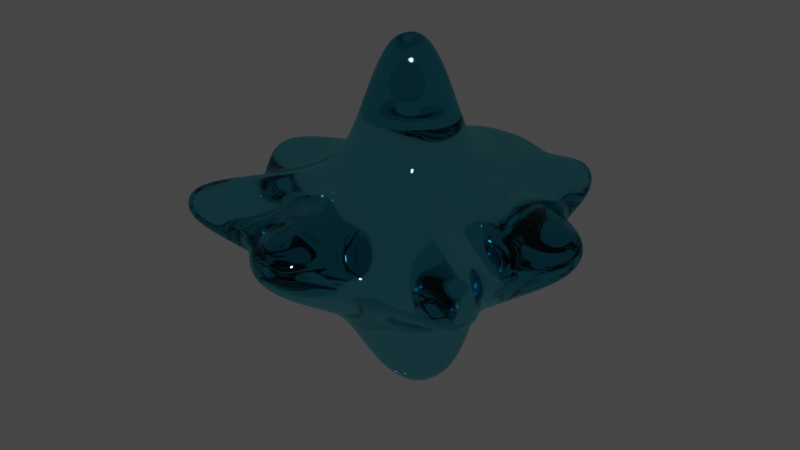 # Source: Glass_Blob_Alone.blend  (saved by Blender 2.81.16; exported with 4.5.12 LTS)
import bpy
from mathutils import Matrix  # noqa: F401  (used for matrix-valued properties, if any)

bpy.ops.wm.read_factory_settings(use_empty=True)
scene = bpy.context.scene
scene.name = 'Scene'

# ---- collections
col_collection = bpy.data.collections.new('Collection'); scene.collection.children.link(col_collection)

# ---- materials (node trees are filled in below, after node groups)
mat_material_001 = bpy.data.materials.new('Material.001')
mat_material_001.alpha_threshold = 0.0
mat_material_001.use_transparent_shadow = False
mat_material_001.roughness = 0.5

# ---- material node trees
mat_material_001.use_nodes = True; mat_material_001.node_tree.nodes.clear()
_N = mat_material_001.node_tree.nodes; _L = mat_material_001.node_tree.links
n0 = _N.new('ShaderNodeOutputMaterial'); n0.name = 'Material Output'; n0.location = (300, 300)
n1 = _N.new('ShaderNodeBsdfGlass'); n1.name = 'Glass BSDF'; n1.location = (10, 300)
n1.distribution = 'GGX'
n1.inputs[0].default_value = (0.3352, 0.7324, 0.8, 1.0)
n1.inputs[2].default_value = 1.45
_L.new(n1.outputs[0], n0.inputs[0])
n0.is_active_output = True

# ---- world
world_world = bpy.data.worlds.new('World'); scene.world = world_world
world_world.use_nodes = True; world_world.node_tree.nodes.clear()
_N = world_world.node_tree.nodes; _L = world_world.node_tree.links
n0 = _N.new('ShaderNodeOutputWorld'); n0.name = 'World Output'; n0.location = (300, 300)
n1 = _N.new('ShaderNodeBackground'); n1.name = 'Background'; n1.location = (10, 300)
n1.inputs[0].default_value = (0.05088, 0.05088, 0.05088, 1.0)
_L.new(n1.outputs[0], n0.inputs[0])
n0.is_active_output = True
world_world.color = (0.05088, 0.05088, 0.05088)
world_world.use_sun_shadow = False
world_world.sun_shadow_jitter_overblur = 0.0

# ---- meshes
me_sphere = bpy.data.meshes.new('Sphere')
me_sphere.from_pydata([(0.03896, 0.2106, 2.118), (0.07875, 0.3912, 1.789), (0.1138, 0.5625, 1.135), (0.153, 0.9095, 0.8205), (0.2089, 1.526, 0.7307), (0.264, 1.806, 0.6003), (0.2895, 1.877, 0.4157), (0.2649, 1.755, 0.1875), (0.2205, 1.338, -0.104), (0.1884, 1.001, -0.3599), (0.1641, 0.8296, -0.5625), (0.1403, 0.7096, -0.7769), (0.1212, 0.6122, -1.126), (0.0887, 0.516, -1.54), (0.04253, 0.3617, -1.727), (0.07643, 0.1994, 2.116), (0.1545, 0.3707, 1.778), (0.224, 0.5412, 1.114), (0.3075, 0.8732, 0.7977), (0.4487, 1.384, 0.7003), (0.6537, 1.617, 0.5544), (0.7278, 1.754, 0.3847), (0.6496, 1.608, 0.154), (0.4749, 1.281, -0.1082), (0.381, 0.9642, -0.357), (0.3248, 0.7876, -0.5598), (0.2757, 0.6707, -0.7776), (0.2378, 0.5821, -1.133), (0.1736, 0.4926, -1.533), (0.08345, 0.3501, -1.725), (0.111, 0.1813, 2.112), (0.2241, 0.3366, 1.764), (0.3256, 0.5003, 1.092), (0.4561, 0.8116, 0.7783), (0.7015, 1.299, 0.692), (0.9227, 1.743, 0.6003), (0.9756, 1.841, 0.4241), (0.9583, 1.79, 0.2141), (0.7566, 1.335, -0.07875), (0.5691, 0.9166, -0.3492), (0.4746, 0.7213, -0.5557), (0.4008, 0.6075, -0.7781), (0.3448, 0.5327, -1.142), (0.2509, 0.4552, -1.524), (0.1212, 0.3312, -1.721), (0.1413, 0.157, 2.106), (0.2848, 0.2896, 1.75), (0.4127, 0.4361, 1.081), (0.5772, 0.7088, 0.7693), (0.8537, 1.226, 0.6981), (1.076, 1.66, 0.6074), (1.131, 1.736, 0.4278), (1.125, 1.703, 0.2223), (0.9374, 1.275, -0.06521), (0.729, 0.8225, -0.3434), (0.6059, 0.6249, -0.5531), (0.5102, 0.5211, -0.7788), (0.4378, 0.4652, -1.149), (0.3177, 0.4057, -1.516), (0.1542, 0.3059, -1.717), (0.1662, 0.1273, 2.101), (0.334, 0.2311, 1.736), (0.4808, 0.348, 1.081), (0.6617, 0.5518, 0.7678), (0.8908, 0.9387, 0.6623), (1.135, 1.387, 0.5777), (1.221, 1.511, 0.4108), (1.18, 1.387, 0.1855), (1.002, 0.9669, -0.09844), (0.8603, 0.6502, -0.3429), (0.7167, 0.4947, -0.5525), (0.5993, 0.4137, -0.7804), (0.5128, 0.3819, -1.152), (0.3718, 0.3461, -1.509), (0.1814, 0.2751, -1.711), (0.0, 0.1751, -1.767), (0.1848, 0.09348, 2.095), (0.37, 0.1634, 1.722), (0.5283, 0.2419, 1.086), (0.7208, 0.3689, 0.7756), (0.9502, 0.5819, 0.6335), (1.084, 0.8113, 0.4951), (1.157, 0.9048, 0.3209), (1.188, 0.799, 0.1169), (1.2, 0.6007, -0.0915), (1.003, 0.4345, -0.3338), (0.8039, 0.3401, -0.5526), (0.6653, 0.2898, -0.7814), (0.5672, 0.2857, -1.152), (0.4114, 0.2785, -1.502), (0.2016, 0.2403, -1.707), (0.1963, 0.05678, 2.089), (0.3917, 0.08975, 1.706), (0.5562, 0.1265, 1.085), (0.7583, 0.1856, 0.7814), (1.169, 0.2778, 0.6658), (1.704, 0.3734, 0.6172), (1.885, 0.4062, 0.4655), (1.884, 0.371, 0.2608), (1.576, 0.2934, -0.01953), (1.119, 0.2188, -0.3214), (0.8587, 0.1738, -0.553), (0.7056, 0.1554, -0.7807), (0.5991, 0.1803, -1.147), (0.4357, 0.2055, -1.497), (0.2143, 0.2028, -1.703), (0.2003, 0.01864, 2.085), (0.3986, 0.01347, 1.686), (0.5658, 0.008313, 1.073), (0.7724, 0.01224, 0.7761), (1.246, 0.02685, 0.6721), (1.843, 0.04226, 0.6318), (1.978, 0.04072, 0.4647), (1.961, 0.04222, 0.2603), (1.635, 0.0316, -0.0175), (1.131, 0.01024, -0.3266), (0.8726, 0.003737, -0.5545), (0.7184, 0.01628, -0.778), (0.6074, 0.06968, -1.137), (0.444, 0.1297, -1.492), (0.2189, 0.1642, -1.7), (0.1966, -0.01948, 2.081), (0.3908, -0.06236, 1.663), (0.5586, -0.1079, 1.052), (0.7679, -0.1552, 0.7617), (1.118, -0.2157, 0.6286), (1.541, -0.2782, 0.5383), (1.729, -0.3018, 0.384), (1.692, -0.2757, 0.1775), (1.39, -0.2328, -0.08801), (1.059, -0.1963, -0.345), (0.8518, -0.1653, -0.5552), (0.7042, -0.1232, -0.7738), (0.592, -0.04194, -1.123), (0.436, 0.0541, -1.488), (0.2151, 0.126, -1.7), (0.1854, -0.05613, 2.078), (0.3684, -0.135, 1.637), (0.5343, -0.2183, 1.027), (0.7541, -0.3176, 0.7477), (1.086, -0.4849, 0.6186), (1.373, -0.6676, 0.4826), (1.484, -0.7295, 0.3058), (1.396, -0.6538, 0.0913), (1.217, -0.5153, -0.1321), (0.9902, -0.4033, -0.3542), (0.8046, -0.3295, -0.5543), (0.6646, -0.2583, -0.7686), (0.5539, -0.1501, -1.106), (0.4118, -0.01867, -1.484), (0.2032, 0.0895, -1.7), (0.167, -0.0899, 2.075), (0.3318, -0.2018, 1.613), (0.4892, -0.3186, 1.008), (0.7241, -0.4694, 0.7425), (1.195, -0.7742, 0.652), (1.695, -1.106, 0.5616), (1.806, -1.179, 0.3864), (1.675, -1.091, 0.1625), (1.246, -0.8023, -0.1134), (0.9308, -0.5976, -0.352), (0.733, -0.4805, -0.5523), (0.6003, -0.3827, -0.7642), (0.4953, -0.2502, -1.088), (0.3723, -0.08584, -1.479), (0.1833, 0.0561, -1.702), (0.1421, -0.1195, 2.074), (0.2822, -0.2602, 1.591), (0.4206, -0.4035, 0.9994), (0.6449, -0.5896, 0.7438), (1.219, -0.9866, 0.677), (1.694, -1.324, 0.584), (1.766, -1.384, 0.4026), (1.712, -1.352, 0.1943), (1.226, -1.021, -0.09335), (0.8234, -0.7517, -0.3493), (0.6302, -0.6097, -0.5514), (0.5115, -0.4903, -0.7624), (0.4188, -0.338, -1.072), (0.3184, -0.1449, -1.474), (0.1562, 0.02697, -1.703), (0.1117, -0.1438, 2.072), (0.2215, -0.3078, 1.575), (0.3302, -0.4697, 1.0), (0.5002, -0.6726, 0.7494), (0.9283, -0.9854, 0.646), (1.505, -1.408, 0.5746), (1.595, -1.493, 0.3984), (1.497, -1.436, 0.1819), (0.945, -1.066, -0.116), (0.6372, -0.8667, -0.3495), (0.4939, -0.7163, -0.5514), (0.4011, -0.5773, -0.7627), (0.3276, -0.4099, -1.06), (0.2518, -0.1937, -1.469), (0.1229, 0.003146, -1.705), (0.07695, -0.1618, 2.071), (0.1522, -0.3431, 1.563), (0.2249, -0.517, 1.005), (0.3289, -0.7427, 0.7633), (0.5107, -1.015, 0.635), (0.8072, -1.172, 0.4812), (0.9672, -1.287, 0.3113), (0.7733, -1.236, 0.09853), (0.5531, -1.184, -0.1044), (0.4173, -0.9889, -0.3382), (0.336, -0.8034, -0.5497), (0.275, -0.6418, -0.7633), (0.225, -0.4633, -1.051), (0.1747, -0.2302, -1.464), (0.08464, -0.01451, -1.707), (0.03924, -0.1729, 2.071), (0.07741, -0.3647, 1.556), (0.1131, -0.546, 1.007), (0.1611, -0.7997, 0.7774), (0.2322, -1.273, 0.7046), (0.3036, -1.742, 0.6523), (0.3283, -1.893, 0.4957), (0.307, -1.872, 0.2879), (0.2576, -1.542, -0.007464), (0.2056, -1.115, -0.3152), (0.1686, -0.8647, -0.5463), (0.1396, -0.6824, -0.7633), (0.1145, -0.4962, -1.045), (0.08951, -0.253, -1.46), (0.04318, -0.02533, -1.708), (-7.451e-09, -0.1767, 2.071), (4.098e-08, -0.372, 1.554), (2.608e-08, -0.5559, 1.008), (-2.98e-08, -0.8227, 0.7831), (-9.779e-08, -1.422, 0.7484), (9.499e-08, -1.948, 0.7129), (-1.136e-07, -2.085, 0.5513), (-1.471e-07, -2.067, 0.344), (-9.499e-08, -1.738, 0.04908), (6.706e-08, -1.174, -0.3021), (-8.568e-08, -0.887, -0.5446), (-2.634e-08, -0.6964, -0.7632), (-1.118e-08, -0.5073, -1.043), (7.451e-09, -0.2607, -1.458), (7.451e-09, -0.029, -1.709), (-0.03924, -0.1729, 2.071), (-0.07741, -0.3647, 1.556), (-0.1131, -0.546, 1.007), (-0.1611, -0.7997, 0.7774), (-0.2322, -1.273, 0.7046), (-0.3035, -1.742, 0.6523), (-0.3283, -1.893, 0.4957), (-0.307, -1.872, 0.2879), (-0.2576, -1.542, -0.007464), (-0.2056, -1.115, -0.3152), (-0.1686, -0.8647, -0.5463), (-0.1396, -0.6824, -0.7633), (-0.1145, -0.4962, -1.045), (-0.08951, -0.253, -1.46), (-0.04318, -0.02533, -1.708), (-0.07695, -0.1618, 2.071), (-0.1522, -0.3431, 1.563), (-0.2249, -0.517, 1.005), (-0.3289, -0.7427, 0.7633), (-0.5107, -1.015, 0.635), (-0.8072, -1.172, 0.4812), (-0.9672, -1.287, 0.3113), (-0.7733, -1.236, 0.09853), (-0.5531, -1.184, -0.1044), (-0.4173, -0.9889, -0.3382), (-0.336, -0.8034, -0.5497), (-0.275, -0.6418, -0.7633), (-0.225, -0.4633, -1.051), (-0.1747, -0.2302, -1.464), (-0.08464, -0.01451, -1.707), (-1.853e-07, 0.01966, 2.164), (-0.1117, -0.1438, 2.072), (-0.2215, -0.3078, 1.575), (-0.3302, -0.4697, 1.0), (-0.5002, -0.6726, 0.7494), (-0.9283, -0.9854, 0.646), (-1.505, -1.408, 0.5746), (-1.595, -1.493, 0.3984), (-1.497, -1.436, 0.1819), (-0.945, -1.066, -0.116), (-0.6372, -0.8667, -0.3495), (-0.4939, -0.7163, -0.5514), (-0.4011, -0.5773, -0.7627), (-0.3276, -0.4099, -1.06), (-0.2518, -0.1937, -1.469), (-0.1229, 0.003146, -1.705), (-0.1421, -0.1195, 2.074), (-0.2822, -0.2602, 1.591), (-0.4206, -0.4035, 0.9994), (-0.6449, -0.5896, 0.7438), (-1.219, -0.9866, 0.677), (-1.694, -1.324, 0.584), (-1.766, -1.384, 0.4026), (-1.712, -1.352, 0.1943), (-1.226, -1.021, -0.09335), (-0.8234, -0.7517, -0.3493), (-0.6302, -0.6097, -0.5514), (-0.5115, -0.4903, -0.7624), (-0.4188, -0.338, -1.072), (-0.3184, -0.1449, -1.474), (-0.1562, 0.02697, -1.703), (-0.167, -0.0899, 2.075), (-0.3318, -0.2018, 1.613), (-0.4892, -0.3186, 1.008), (-0.7241, -0.4694, 0.7425), (-1.195, -0.7742, 0.652), (-1.695, -1.106, 0.5616), (-1.806, -1.179, 0.3864), (-1.675, -1.091, 0.1625), (-1.246, -0.8023, -0.1134), (-0.9308, -0.5976, -0.352), (-0.733, -0.4805, -0.5523), (-0.6003, -0.3827, -0.7642), (-0.4953, -0.2502, -1.088), (-0.3723, -0.08584, -1.479), (-0.1833, 0.0561, -1.702), (-0.1854, -0.05613, 2.078), (-0.3684, -0.135, 1.637), (-0.5343, -0.2183, 1.027), (-0.7541, -0.3176, 0.7477), (-1.086, -0.4849, 0.6186), (-1.373, -0.6676, 0.4826), (-1.484, -0.7295, 0.3058), (-1.396, -0.6538, 0.0913), (-1.217, -0.5153, -0.1321), (-0.9902, -0.4033, -0.3542), (-0.8046, -0.3294, -0.5543), (-0.6646, -0.2583, -0.7686), (-0.5539, -0.1501, -1.106), (-0.4118, -0.01867, -1.484), (-0.2032, 0.0895, -1.7), (-0.1966, -0.01948, 2.081), (-0.3908, -0.06236, 1.663), (-0.5586, -0.1079, 1.052), (-0.7679, -0.1552, 0.7617), (-1.118, -0.2157, 0.6286), (-1.541, -0.2782, 0.5383), (-1.729, -0.3018, 0.384), (-1.692, -0.2757, 0.1775), (-1.39, -0.2328, -0.08801), (-1.059, -0.1963, -0.345), (-0.8518, -0.1653, -0.5552), (-0.7042, -0.1232, -0.7738), (-0.592, -0.04194, -1.123), (-0.436, 0.0541, -1.488), (-0.2151, 0.126, -1.7), (-0.2003, 0.01864, 2.085), (-0.3986, 0.01347, 1.686), (-0.5658, 0.008313, 1.073), (-0.7724, 0.01224, 0.7761), (-1.246, 0.02685, 0.6721), (-1.843, 0.04226, 0.6318), (-1.978, 0.04072, 0.4647), (-1.961, 0.04222, 0.2603), (-1.635, 0.0316, -0.0175), (-1.131, 0.01024, -0.3266), (-0.8726, 0.003737, -0.5545), (-0.7184, 0.01628, -0.778), (-0.6074, 0.06968, -1.137), (-0.444, 0.1297, -1.492), (-0.2189, 0.1642, -1.7), (-0.1963, 0.05678, 2.089), (-0.3917, 0.08975, 1.706), (-0.5562, 0.1265, 1.085), (-0.7583, 0.1856, 0.7814), (-1.169, 0.2778, 0.6658), (-1.704, 0.3734, 0.6172), (-1.885, 0.4062, 0.4655), (-1.884, 0.371, 0.2608), (-1.576, 0.2934, -0.01953), (-1.119, 0.2188, -0.3214), (-0.8587, 0.1738, -0.553), (-0.7056, 0.1554, -0.7807), (-0.5991, 0.1803, -1.147), (-0.4357, 0.2055, -1.497), (-0.2143, 0.2028, -1.703), (-0.1848, 0.09348, 2.095), (-0.37, 0.1634, 1.722), (-0.5283, 0.2419, 1.086), (-0.7208, 0.3689, 0.7756), (-0.9502, 0.5819, 0.6335), (-1.084, 0.8113, 0.4951), (-1.157, 0.9048, 0.3209), (-1.188, 0.799, 0.1169), (-1.2, 0.6007, -0.0915), (-1.003, 0.4345, -0.3338), (-0.8039, 0.3401, -0.5526), (-0.6653, 0.2898, -0.7814), (-0.5672, 0.2857, -1.152), (-0.4114, 0.2785, -1.502), (-0.2016, 0.2403, -1.707), (-0.1662, 0.1273, 2.101), (-0.334, 0.2311, 1.736), (-0.4808, 0.348, 1.081), (-0.6617, 0.5518, 0.7678), (-0.8908, 0.9387, 0.6623), (-1.135, 1.387, 0.5777), (-1.221, 1.511, 0.4108), (-1.18, 1.387, 0.1855), (-1.002, 0.9669, -0.09844), (-0.8603, 0.6502, -0.3429), (-0.7167, 0.4947, -0.5525), (-0.5993, 0.4137, -0.7804), (-0.5128, 0.3819, -1.152), (-0.3718, 0.3461, -1.509), (-0.1814, 0.2751, -1.711), (-0.1413, 0.157, 2.106), (-0.2848, 0.2896, 1.75), (-0.4127, 0.4361, 1.081), (-0.5772, 0.7088, 0.7693), (-0.8537, 1.226, 0.6981), (-1.076, 1.66, 0.6074), (-1.131, 1.736, 0.4278), (-1.125, 1.703, 0.2223), (-0.9374, 1.275, -0.06521), (-0.729, 0.8225, -0.3434), (-0.6059, 0.6249, -0.5531), (-0.5102, 0.5211, -0.7788), (-0.4378, 0.4652, -1.149), (-0.3177, 0.4057, -1.516), (-0.1542, 0.3059, -1.717), (-0.111, 0.1813, 2.112), (-0.2241, 0.3366, 1.764), (-0.3256, 0.5003, 1.092), (-0.4561, 0.8116, 0.7783), (-0.7015, 1.298, 0.692), (-0.9227, 1.743, 0.6003), (-0.9756, 1.841, 0.4241), (-0.9583, 1.79, 0.2141), (-0.7566, 1.335, -0.07875), (-0.5691, 0.9166, -0.3492), (-0.4746, 0.7213, -0.5557), (-0.4008, 0.6075, -0.7781), (-0.3448, 0.5327, -1.142), (-0.2509, 0.4552, -1.524), (-0.1212, 0.3312, -1.721), (-0.07643, 0.1994, 2.116), (-0.1545, 0.3707, 1.778), (-0.224, 0.5412, 1.114), (-0.3075, 0.8732, 0.7977), (-0.4487, 1.384, 0.7003), (-0.6537, 1.617, 0.5544), (-0.7278, 1.754, 0.3847), (-0.6496, 1.608, 0.154), (-0.4749, 1.281, -0.1082), (-0.381, 0.9642, -0.357), (-0.3248, 0.7876, -0.5598), (-0.2757, 0.6707, -0.7776), (-0.2378, 0.5821, -1.133), (-0.1736, 0.4926, -1.533), (-0.08345, 0.3501, -1.725), (-0.03896, 0.2106, 2.118), (-0.07875, 0.3912, 1.789), (-0.1138, 0.5625, 1.135), (-0.1529, 0.9095, 0.8205), (-0.2089, 1.526, 0.7307), (-0.264, 1.806, 0.6003), (-0.2895, 1.877, 0.4157), (-0.2649, 1.755, 0.1875), (-0.2205, 1.338, -0.104), (-0.1884, 1.001, -0.3599), (-0.1641, 0.8296, -0.5625), (-0.1403, 0.7096, -0.7769), (-0.1212, 0.6122, -1.126), (-0.0887, 0.516, -1.54), (-0.04253, 0.3617, -1.727), (3.539e-08, 0.2143, 2.119), (8.196e-08, 0.398, 1.793), (1.19e-07, 0.569, 1.144), (1.676e-07, 0.9203, 0.8304), (3.427e-07, 1.543, 0.7372), (7.823e-08, 1.775, 0.5911), (3.427e-07, 1.838, 0.4049), (3.465e-07, 1.763, 0.1872), (2.868e-07, 1.373, -0.09873), (6.519e-08, 1.016, -0.3602), (2.745e-07, 0.8447, -0.5632), (1.54e-07, 0.7229, -0.7764), (1.378e-07, 0.6223, -1.124), (9.313e-08, 0.5239, -1.543), (2.235e-08, 0.3656, -1.728)], [], [(473, 472, 5, 6), (481, 480, 13, 14), (474, 473, 6, 7), (467, 271, 0), (75, 481, 14), (475, 474, 7, 8), (468, 467, 0, 1), (476, 475, 8, 9), (469, 468, 1, 2), (477, 476, 9, 10), (470, 469, 2, 3), (478, 477, 10, 11), (471, 470, 3, 4), (479, 478, 11, 12), (472, 471, 4, 5), (480, 479, 12, 13), (5, 4, 19, 20), (13, 12, 27, 28), (6, 5, 20, 21), (14, 13, 28, 29), (7, 6, 21, 22), (0, 271, 15), (75, 14, 29), (8, 7, 22, 23), (1, 0, 15, 16), (9, 8, 23, 24), (2, 1, 16, 17), (10, 9, 24, 25), (3, 2, 17, 18), (11, 10, 25, 26), (4, 3, 18, 19), (12, 11, 26, 27), (24, 23, 38, 39), (17, 16, 31, 32), (25, 24, 39, 40), (18, 17, 32, 33), (26, 25, 40, 41), (19, 18, 33, 34), (27, 26, 41, 42), (20, 19, 34, 35), (28, 27, 42, 43), (21, 20, 35, 36), (29, 28, 43, 44), (22, 21, 36, 37), (15, 271, 30), (75, 29, 44), (23, 22, 37, 38), (16, 15, 30, 31), (43, 42, 57, 58), (36, 35, 50, 51), (44, 43, 58, 59), (37, 36, 51, 52), (30, 271, 45), (75, 44, 59), (38, 37, 52, 53), (31, 30, 45, 46), (39, 38, 53, 54), (32, 31, 46, 47), (40, 39, 54, 55), (33, 32, 47, 48), (41, 40, 55, 56), (34, 33, 48, 49), (42, 41, 56, 57), (35, 34, 49, 50), (47, 46, 61, 62), (55, 54, 69, 70), (48, 47, 62, 63), (56, 55, 70, 71), (49, 48, 63, 64), (57, 56, 71, 72), (50, 49, 64, 65), (58, 57, 72, 73), (51, 50, 65, 66), (59, 58, 73, 74), (52, 51, 66, 67), (45, 271, 60), (75, 59, 74), (53, 52, 67, 68), (46, 45, 60, 61), (54, 53, 68, 69), (66, 65, 81, 82), (74, 73, 89, 90), (67, 66, 82, 83), (60, 271, 76), (75, 74, 90), (68, 67, 83, 84), (61, 60, 76, 77), (69, 68, 84, 85), (62, 61, 77, 78), (70, 69, 85, 86), (63, 62, 78, 79), (71, 70, 86, 87), (64, 63, 79, 80), (72, 71, 87, 88), (65, 64, 80, 81), (73, 72, 88, 89), (86, 85, 100, 101), (79, 78, 93, 94), (87, 86, 101, 102), (80, 79, 94, 95), (88, 87, 102, 103), (81, 80, 95, 96), (89, 88, 103, 104), (82, 81, 96, 97), (90, 89, 104, 105), (83, 82, 97, 98), (76, 271, 91), (75, 90, 105), (84, 83, 98, 99), (77, 76, 91, 92), (85, 84, 99, 100), (78, 77, 92, 93), (105, 104, 119, 120), (98, 97, 112, 113), (91, 271, 106), (75, 105, 120), (99, 98, 113, 114), (92, 91, 106, 107), (100, 99, 114, 115), (93, 92, 107, 108), (101, 100, 115, 116), (94, 93, 108, 109), (102, 101, 116, 117), (95, 94, 109, 110), (103, 102, 117, 118), (96, 95, 110, 111), (104, 103, 118, 119), (97, 96, 111, 112), (117, 116, 131, 132), (110, 109, 124, 125), (118, 117, 132, 133), (111, 110, 125, 126), (119, 118, 133, 134), (112, 111, 126, 127), (120, 119, 134, 135), (113, 112, 127, 128), (106, 271, 121), (75, 120, 135), (114, 113, 128, 129), (107, 106, 121, 122), (115, 114, 129, 130), (108, 107, 122, 123), (116, 115, 130, 131), (109, 108, 123, 124), (121, 271, 136), (75, 135, 150), (129, 128, 143, 144), (122, 121, 136, 137), (130, 129, 144, 145), (123, 122, 137, 138), (131, 130, 145, 146), (124, 123, 138, 139), (132, 131, 146, 147), (125, 124, 139, 140), (133, 132, 147, 148), (126, 125, 140, 141), (134, 133, 148, 149), (127, 126, 141, 142), (135, 134, 149, 150), (128, 127, 142, 143), (140, 139, 154, 155), (148, 147, 162, 163), (141, 140, 155, 156), (149, 148, 163, 164), (142, 141, 156, 157), (150, 149, 164, 165), (143, 142, 157, 158), (136, 271, 151), (75, 150, 165), (144, 143, 158, 159), (137, 136, 151, 152), (145, 144, 159, 160), (138, 137, 152, 153), (146, 145, 160, 161), (139, 138, 153, 154), (147, 146, 161, 162), (159, 158, 173, 174), (152, 151, 166, 167), (160, 159, 174, 175), (153, 152, 167, 168), (161, 160, 175, 176), (154, 153, 168, 169), (162, 161, 176, 177), (155, 154, 169, 170), (163, 162, 177, 178), (156, 155, 170, 171), (164, 163, 178, 179), (157, 156, 171, 172), (165, 164, 179, 180), (158, 157, 172, 173), (151, 271, 166), (75, 165, 180), (178, 177, 192, 193), (171, 170, 185, 186), (179, 178, 193, 194), (172, 171, 186, 187), (180, 179, 194, 195), (173, 172, 187, 188), (166, 271, 181), (75, 180, 195), (174, 173, 188, 189), (167, 166, 181, 182), (175, 174, 189, 190), (168, 167, 182, 183), (176, 175, 190, 191), (169, 168, 183, 184), (177, 176, 191, 192), (170, 169, 184, 185), (182, 181, 196, 197), (190, 189, 204, 205), (183, 182, 197, 198), (191, 190, 205, 206), (184, 183, 198, 199), (192, 191, 206, 207), (185, 184, 199, 200), (193, 192, 207, 208), (186, 185, 200, 201), (194, 193, 208, 209), (187, 186, 201, 202), (195, 194, 209, 210), (188, 187, 202, 203), (181, 271, 196), (75, 195, 210), (189, 188, 203, 204), (201, 200, 215, 216), (209, 208, 223, 224), (202, 201, 216, 217), (210, 209, 224, 225), (203, 202, 217, 218), (196, 271, 211), (75, 210, 225), (204, 203, 218, 219), (197, 196, 211, 212), (205, 204, 219, 220), (198, 197, 212, 213), (206, 205, 220, 221), (199, 198, 213, 214), (207, 206, 221, 222), (200, 199, 214, 215), (208, 207, 222, 223), (220, 219, 234, 235), (213, 212, 227, 228), (221, 220, 235, 236), (214, 213, 228, 229), (222, 221, 236, 237), (215, 214, 229, 230), (223, 222, 237, 238), (216, 215, 230, 231), (224, 223, 238, 239), (217, 216, 231, 232), (225, 224, 239, 240), (218, 217, 232, 233), (211, 271, 226), (75, 225, 240), (219, 218, 233, 234), (212, 211, 226, 227), (239, 238, 253, 254), (232, 231, 246, 247), (240, 239, 254, 255), (233, 232, 247, 248), (226, 271, 241), (75, 240, 255), (234, 233, 248, 249), (227, 226, 241, 242), (235, 234, 249, 250), (228, 227, 242, 243), (236, 235, 250, 251), (229, 228, 243, 244), (237, 236, 251, 252), (230, 229, 244, 245), (238, 237, 252, 253), (231, 230, 245, 246), (251, 250, 265, 266), (244, 243, 258, 259), (252, 251, 266, 267), (245, 244, 259, 260), (253, 252, 267, 268), (246, 245, 260, 261), (254, 253, 268, 269), (247, 246, 261, 262), (255, 254, 269, 270), (248, 247, 262, 263), (241, 271, 256), (75, 255, 270), (249, 248, 263, 264), (242, 241, 256, 257), (250, 249, 264, 265), (243, 242, 257, 258), (270, 269, 285, 286), (263, 262, 278, 279), (256, 271, 272), (75, 270, 286), (264, 263, 279, 280), (257, 256, 272, 273), (265, 264, 280, 281), (258, 257, 273, 274), (266, 265, 281, 282), (259, 258, 274, 275), (267, 266, 282, 283), (260, 259, 275, 276), (268, 267, 283, 284), (261, 260, 276, 277), (269, 268, 284, 285), (262, 261, 277, 278), (275, 274, 289, 290), (283, 282, 297, 298), (276, 275, 290, 291), (284, 283, 298, 299), (277, 276, 291, 292), (285, 284, 299, 300), (278, 277, 292, 293), (286, 285, 300, 301), (279, 278, 293, 294), (272, 271, 287), (75, 286, 301), (280, 279, 294, 295), (273, 272, 287, 288), (281, 280, 295, 296), (274, 273, 288, 289), (282, 281, 296, 297), (294, 293, 308, 309), (287, 271, 302), (75, 301, 316), (295, 294, 309, 310), (288, 287, 302, 303), (296, 295, 310, 311), (289, 288, 303, 304), (297, 296, 311, 312), (290, 289, 304, 305), (298, 297, 312, 313), (291, 290, 305, 306), (299, 298, 313, 314), (292, 291, 306, 307), (300, 299, 314, 315), (293, 292, 307, 308), (301, 300, 315, 316), (313, 312, 327, 328), (306, 305, 320, 321), (314, 313, 328, 329), (307, 306, 321, 322), (315, 314, 329, 330), (308, 307, 322, 323), (316, 315, 330, 331), (309, 308, 323, 324), (302, 271, 317), (75, 316, 331), (310, 309, 324, 325), (303, 302, 317, 318), (311, 310, 325, 326), (304, 303, 318, 319), (312, 311, 326, 327), (305, 304, 319, 320), (317, 271, 332), (75, 331, 346), (325, 324, 339, 340), (318, 317, 332, 333), (326, 325, 340, 341), (319, 318, 333, 334), (327, 326, 341, 342), (320, 319, 334, 335), (328, 327, 342, 343), (321, 320, 335, 336), (329, 328, 343, 344), (322, 321, 336, 337), (330, 329, 344, 345), (323, 322, 337, 338), (331, 330, 345, 346), (324, 323, 338, 339), (336, 335, 350, 351), (344, 343, 358, 359), (337, 336, 351, 352), (345, 344, 359, 360), (338, 337, 352, 353), (346, 345, 360, 361), (339, 338, 353, 354), (332, 271, 347), (75, 346, 361), (340, 339, 354, 355), (333, 332, 347, 348), (341, 340, 355, 356), (334, 333, 348, 349), (342, 341, 356, 357), (335, 334, 349, 350), (343, 342, 357, 358), (355, 354, 369, 370), (348, 347, 362, 363), (356, 355, 370, 371), (349, 348, 363, 364), (357, 356, 371, 372), (350, 349, 364, 365), (358, 357, 372, 373), (351, 350, 365, 366), (359, 358, 373, 374), (352, 351, 366, 367), (360, 359, 374, 375), (353, 352, 367, 368), (361, 360, 375, 376), (354, 353, 368, 369), (347, 271, 362), (75, 361, 376), (374, 373, 388, 389), (367, 366, 381, 382), (375, 374, 389, 390), (368, 367, 382, 383), (376, 375, 390, 391), (369, 368, 383, 384), (362, 271, 377), (75, 376, 391), (370, 369, 384, 385), (363, 362, 377, 378), (371, 370, 385, 386), (364, 363, 378, 379), (372, 371, 386, 387), (365, 364, 379, 380), (373, 372, 387, 388), (366, 365, 380, 381), (386, 385, 400, 401), (379, 378, 393, 394), (387, 386, 401, 402), (380, 379, 394, 395), (388, 387, 402, 403), (381, 380, 395, 396), (389, 388, 403, 404), (382, 381, 396, 397), (390, 389, 404, 405), (383, 382, 397, 398), (391, 390, 405, 406), (384, 383, 398, 399), (377, 271, 392), (75, 391, 406), (385, 384, 399, 400), (378, 377, 392, 393), (405, 404, 419, 420), (398, 397, 412, 413), (406, 405, 420, 421), (399, 398, 413, 414), (392, 271, 407), (75, 406, 421), (400, 399, 414, 415), (393, 392, 407, 408), (401, 400, 415, 416), (394, 393, 408, 409), (402, 401, 416, 417), (395, 394, 409, 410), (403, 402, 417, 418), (396, 395, 410, 411), (404, 403, 418, 419), (397, 396, 411, 412), (409, 408, 423, 424), (417, 416, 431, 432), (410, 409, 424, 425), (418, 417, 432, 433), (411, 410, 425, 426), (419, 418, 433, 434), (412, 411, 426, 427), (420, 419, 434, 435), (413, 412, 427, 428), (421, 420, 435, 436), (414, 413, 428, 429), (407, 271, 422), (75, 421, 436), (415, 414, 429, 430), (408, 407, 422, 423), (416, 415, 430, 431), (428, 427, 442, 443), (436, 435, 450, 451), (429, 428, 443, 444), (422, 271, 437), (75, 436, 451), (430, 429, 444, 445), (423, 422, 437, 438), (431, 430, 445, 446), (424, 423, 438, 439), (432, 431, 446, 447), (425, 424, 439, 440), (433, 432, 447, 448), (426, 425, 440, 441), (434, 433, 448, 449), (427, 426, 441, 442), (435, 434, 449, 450), (447, 446, 461, 462), (440, 439, 454, 455), (448, 447, 462, 463), (441, 440, 455, 456), (449, 448, 463, 464), (442, 441, 456, 457), (450, 449, 464, 465), (443, 442, 457, 458), (451, 450, 465, 466), (444, 443, 458, 459), (437, 271, 452), (75, 451, 466), (445, 444, 459, 460), (438, 437, 452, 453), (446, 445, 460, 461), (439, 438, 453, 454), (466, 465, 480, 481), (459, 458, 473, 474), (452, 271, 467), (75, 466, 481), (460, 459, 474, 475), (453, 452, 467, 468), (461, 460, 475, 476), (454, 453, 468, 469), (462, 461, 476, 477), (455, 454, 469, 470), (463, 462, 477, 478), (456, 455, 470, 471), (464, 463, 478, 479), (457, 456, 471, 472), (465, 464, 479, 480), (458, 457, 472, 473)])
me_sphere.polygons.foreach_set('use_smooth', [True] * 512)
me_sphere.materials.append(mat_material_001)
me_sphere.use_remesh_preserve_volume = False
me_sphere.use_remesh_preserve_attributes = False
me_sphere.use_mirror_vertex_groups = False
me_sphere.update()

# ---- objects
ob_sphere = bpy.data.objects.new('Sphere', me_sphere)

# ---- transforms, parenting, visibility, modifiers, constraints
ob_sphere.location = (0.0, 0.0, 0.0)
ob_sphere.lineart.crease_threshold = 0.0
_m = ob_sphere.modifiers.new('Subsurf', 'SUBSURF')
_m.uv_smooth = 'PRESERVE_CORNERS'
_m.levels = 3
_m.render_levels = 3
_m.show_only_control_edges = False

# ---- collection membership
col_collection.objects.link(ob_sphere)

# ---- scene / render settings (as saved in the file)
scene.frame_start = 1; scene.frame_end = 250; scene.frame_set(1)
scene.render.engine = 'BLENDER_EEVEE_NEXT'
scene.cycles.use_denoising = False
scene.cycles.samples = 128
scene.cycles.sampling_pattern = 'TABULATED_SOBOL'
scene.cycles.use_adaptive_sampling = False
scene.cycles.use_light_tree = False
scene.view_settings.view_transform = 'Filmic'
bpy.context.view_layer.update()

# ---- added for rendering (the .blend has no active camera and no usable light): camera, sun
cam_auto = bpy.data.cameras.new('AutoCamera')
cam_auto.lens = 50.0
cam_auto.sensor_width = 36.0
cam_auto.clip_end = 1000.0
ob_auto_camera = bpy.data.objects.new('AutoCamera', cam_auto)
scene.collection.objects.link(ob_auto_camera)
ob_auto_camera.location = (6.32953, -7.69922, 5.26201)
ob_auto_camera.rotation_euler = (1.09748, -7.21219e-08, 0.694738)
scene.camera = ob_auto_camera
light_auto_sun = bpy.data.lights.new('AutoSun', 'SUN')
light_auto_sun.energy = 3.0
light_auto_sun.angle = 0.0523599
ob_auto_sun = bpy.data.objects.new('AutoSun', light_auto_sun)
scene.collection.objects.link(ob_auto_sun)
ob_auto_sun.rotation_euler = (0.872665, 0.174533, 0.523599)
bpy.context.view_layer.update()
